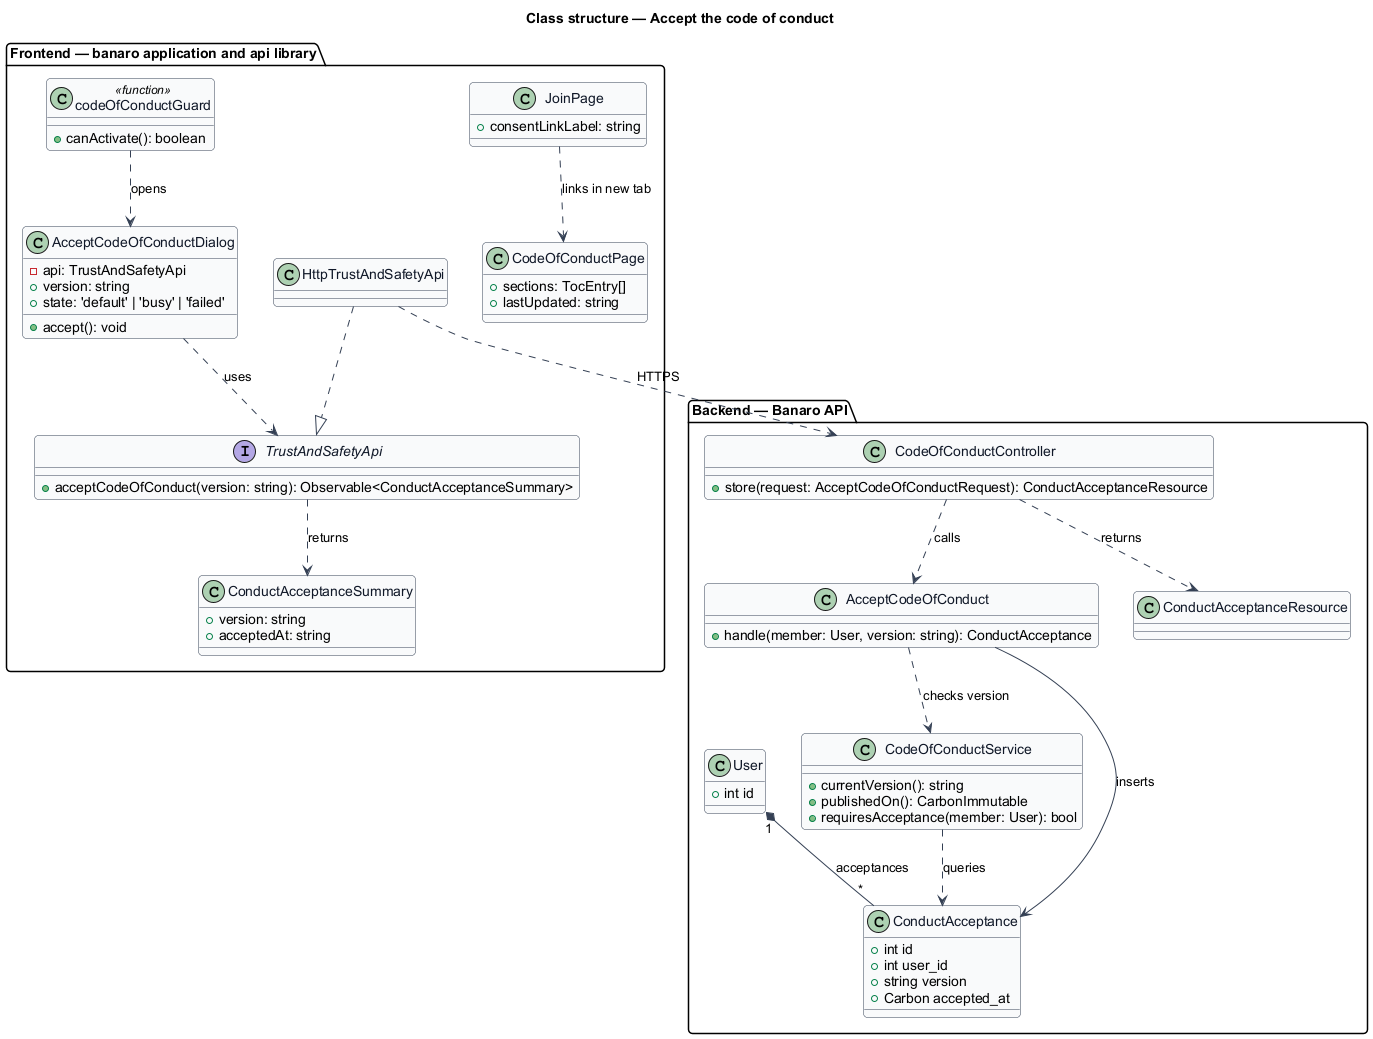

The diagram above was rendered by PlantUML. Its source (embedded in the PNG):
@startuml
' --- shared skin header ---
skinparam backgroundColor #FFFFFF
skinparam shadowing false
skinparam roundcorner 8
skinparam defaultFontName Arial
skinparam ArrowColor #344054
skinparam class {
  BorderColor #344054
  FontColor #101828
  BackgroundColor #F9FAFB
}
' --------------------------
title Class structure — Accept the code of conduct

package "Frontend — banaro application and api library" {
  class CodeOfConductPage {
    +sections: TocEntry[]
    +lastUpdated: string
  }
  class JoinPage {
    +consentLinkLabel: string
  }
  class AcceptCodeOfConductDialog {
    -api: TrustAndSafetyApi
    +version: string
    +state: 'default' | 'busy' | 'failed'
    +accept(): void
  }
  class codeOfConductGuard <<function>> {
    +canActivate(): boolean
  }
  interface TrustAndSafetyApi {
    +acceptCodeOfConduct(version: string): Observable<ConductAcceptanceSummary>
  }
  class HttpTrustAndSafetyApi
  class ConductAcceptanceSummary {
    +version: string
    +acceptedAt: string
  }
}

package "Backend — Banaro API" {
  class CodeOfConductController {
    +store(request: AcceptCodeOfConductRequest): ConductAcceptanceResource
  }
  class AcceptCodeOfConduct {
    +handle(member: User, version: string): ConductAcceptance
  }
  class CodeOfConductService {
    +currentVersion(): string
    +publishedOn(): CarbonImmutable
    +requiresAcceptance(member: User): bool
  }
  class ConductAcceptance {
    +int id
    +int user_id
    +string version
    +Carbon accepted_at
  }
  class User {
    +int id
  }
  class ConductAcceptanceResource
}

codeOfConductGuard ..> AcceptCodeOfConductDialog : opens
AcceptCodeOfConductDialog ..> TrustAndSafetyApi : uses
HttpTrustAndSafetyApi ..|> TrustAndSafetyApi
TrustAndSafetyApi ..> ConductAcceptanceSummary : returns
JoinPage ..> CodeOfConductPage : links in new tab
HttpTrustAndSafetyApi ..> CodeOfConductController : HTTPS

CodeOfConductController ..> AcceptCodeOfConduct : calls
CodeOfConductController ..> ConductAcceptanceResource : returns
AcceptCodeOfConduct ..> CodeOfConductService : checks version
AcceptCodeOfConduct --> ConductAcceptance : inserts
CodeOfConductService ..> ConductAcceptance : queries
User "1" *-- "*" ConductAcceptance : acceptances
@enduml